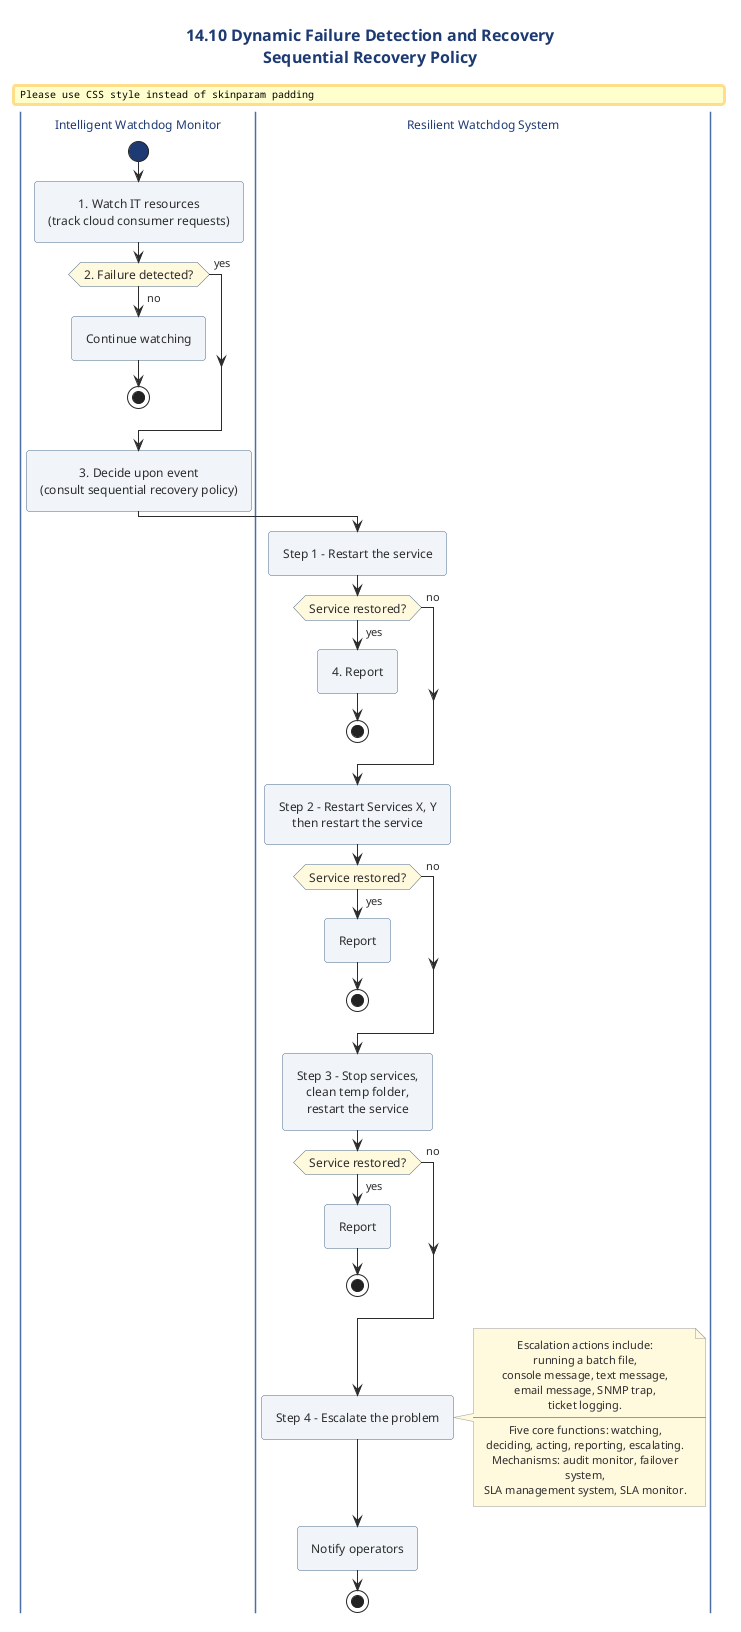

The diagram above was rendered by PlantUML. Its source (embedded in the PNG):
@startuml
' ============================================================
' Diagram   : Dynamic Failure Detection and Recovery - Policy Loop
' Section   : 14.10 Dynamic Failure Detection and Recovery
' Type      : Activity diagram
' Message   : The intelligent watchdog monitor and resilient
'             watchdog system perform sequential, policy-driven
'             recovery, escalating only when automatic recovery
'             attempts fail.
' ============================================================

!include ../../../../../../../tooling/styles/plantuml/behavioral/activity-diagram-style.iuml

title 14.10 Dynamic Failure Detection and Recovery\nSequential Recovery Policy

skinparam ActivityBackgroundColor #F0F4F8
skinparam ActivityBorderColor #4A6B8A
skinparam ActivityDiamondBackgroundColor #FFF8DC
skinparam ActivityDiamondBorderColor #4A6B8A
skinparam PartitionBackgroundColor #FAFCFD
skinparam PartitionBorderColor #4A6B8A
skinparam noteBackgroundColor #FFF8DC
skinparam noteBorderColor #999999

|Intelligent Watchdog Monitor|
start
:1. Watch IT resources\n(track cloud consumer requests);

if (2. Failure detected?) then (no)
  :Continue watching;
  stop
else (yes)
endif

:3. Decide upon event\n(consult sequential recovery policy);

|Resilient Watchdog System|
:Step 1 - Restart the service;
if (Service restored?) then (yes)
  :4. Report;
  stop
else (no)
endif

:Step 2 - Restart Services X, Y\nthen restart the service;
if (Service restored?) then (yes)
  :Report;
  stop
else (no)
endif

:Step 3 - Stop services,\nclean temp folder,\nrestart the service;
if (Service restored?) then (yes)
  :Report;
  stop
else (no)
endif

:Step 4 - Escalate the problem;
note right
  Escalation actions include:
  running a batch file,
  console message, text message,
  email message, SNMP trap,
  ticket logging.
  ----
  Five core functions: watching,
  deciding, acting, reporting, escalating.
  Mechanisms: audit monitor, failover system,
  SLA management system, SLA monitor.
end note
:Notify operators;
stop

@enduml